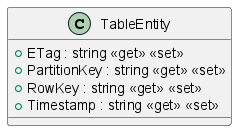

The diagram above was rendered by PlantUML. Its source (embedded in the PNG):
@startuml
class TableEntity {
    + ETag : string <<get>> <<set>>
    + PartitionKey : string <<get>> <<set>>
    + RowKey : string <<get>> <<set>>
    + Timestamp : string <<get>> <<set>>
}
@enduml